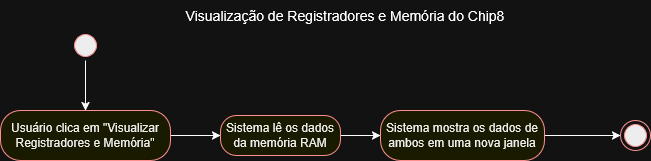

The diagram above was exported from draw.io. Its source (the exported page's mxGraphModel, read from the mxfile embedded in the PNG):
<mxGraphModel dx="1375" dy="858" grid="1" gridSize="10" guides="1" tooltips="1" connect="1" arrows="1" fold="1" page="1" pageScale="1" pageWidth="827" pageHeight="1169" math="0" shadow="0">
  <root>
    <mxCell id="0" />
    <mxCell id="1" parent="0" />
    <mxCell id="3E4GoIMHScYvtACvTOSN-6" style="edgeStyle=orthogonalEdgeStyle;rounded=0;orthogonalLoop=1;jettySize=auto;html=1;exitX=0.5;exitY=1;exitDx=0;exitDy=0;entryX=0.5;entryY=0;entryDx=0;entryDy=0;" edge="1" parent="1" source="3E4GoIMHScYvtACvTOSN-1" target="3E4GoIMHScYvtACvTOSN-4">
      <mxGeometry relative="1" as="geometry" />
    </mxCell>
    <mxCell id="3E4GoIMHScYvtACvTOSN-1" value="" style="ellipse;html=1;shape=startState;fillColor=#000000;strokeColor=#ff0000;" vertex="1" parent="1">
      <mxGeometry x="110" y="30" width="30" height="30" as="geometry" />
    </mxCell>
    <mxCell id="3E4GoIMHScYvtACvTOSN-3" value="" style="ellipse;html=1;shape=endState;fillColor=#000000;strokeColor=#ff0000;" vertex="1" parent="1">
      <mxGeometry x="660" y="120" width="30" height="30" as="geometry" />
    </mxCell>
    <mxCell id="3E4GoIMHScYvtACvTOSN-11" style="edgeStyle=orthogonalEdgeStyle;rounded=0;orthogonalLoop=1;jettySize=auto;html=1;exitX=1;exitY=0.5;exitDx=0;exitDy=0;entryX=0;entryY=0.5;entryDx=0;entryDy=0;" edge="1" parent="1" source="3E4GoIMHScYvtACvTOSN-4" target="3E4GoIMHScYvtACvTOSN-7">
      <mxGeometry relative="1" as="geometry" />
    </mxCell>
    <mxCell id="3E4GoIMHScYvtACvTOSN-4" value="Usuário clica em &quot;Visualizar Registradores e Memória&quot;" style="rounded=1;whiteSpace=wrap;html=1;arcSize=40;fontColor=#000000;fillColor=#ffffc0;strokeColor=#ff0000;" vertex="1" parent="1">
      <mxGeometry x="40" y="110" width="170" height="50" as="geometry" />
    </mxCell>
    <mxCell id="3E4GoIMHScYvtACvTOSN-12" style="edgeStyle=orthogonalEdgeStyle;rounded=0;orthogonalLoop=1;jettySize=auto;html=1;exitX=1;exitY=0.5;exitDx=0;exitDy=0;entryX=0;entryY=0.5;entryDx=0;entryDy=0;" edge="1" parent="1" source="3E4GoIMHScYvtACvTOSN-7" target="3E4GoIMHScYvtACvTOSN-9">
      <mxGeometry relative="1" as="geometry" />
    </mxCell>
    <mxCell id="3E4GoIMHScYvtACvTOSN-7" value="Sistema lê os dados da memória RAM" style="rounded=1;whiteSpace=wrap;html=1;arcSize=40;fontColor=#000000;fillColor=#ffffc0;strokeColor=#ff0000;" vertex="1" parent="1">
      <mxGeometry x="260" y="115" width="120" height="40" as="geometry" />
    </mxCell>
    <mxCell id="3E4GoIMHScYvtACvTOSN-13" style="edgeStyle=orthogonalEdgeStyle;rounded=0;orthogonalLoop=1;jettySize=auto;html=1;exitX=1;exitY=0.5;exitDx=0;exitDy=0;entryX=0;entryY=0.5;entryDx=0;entryDy=0;" edge="1" parent="1" source="3E4GoIMHScYvtACvTOSN-9" target="3E4GoIMHScYvtACvTOSN-3">
      <mxGeometry relative="1" as="geometry" />
    </mxCell>
    <mxCell id="3E4GoIMHScYvtACvTOSN-9" value="Sistema mostra os dados de ambos em uma nova janela" style="rounded=1;whiteSpace=wrap;html=1;arcSize=40;fontColor=#000000;fillColor=#ffffc0;strokeColor=#ff0000;" vertex="1" parent="1">
      <mxGeometry x="420" y="110" width="164" height="50" as="geometry" />
    </mxCell>
    <mxCell id="3E4GoIMHScYvtACvTOSN-14" value="Visualização de Registradores e Memória do Chip8" style="text;html=1;whiteSpace=wrap;strokeColor=none;fillColor=none;align=center;verticalAlign=middle;rounded=0;fontSize=14;" vertex="1" parent="1">
      <mxGeometry x="190" width="390" height="30" as="geometry" />
    </mxCell>
  </root>
</mxGraphModel>